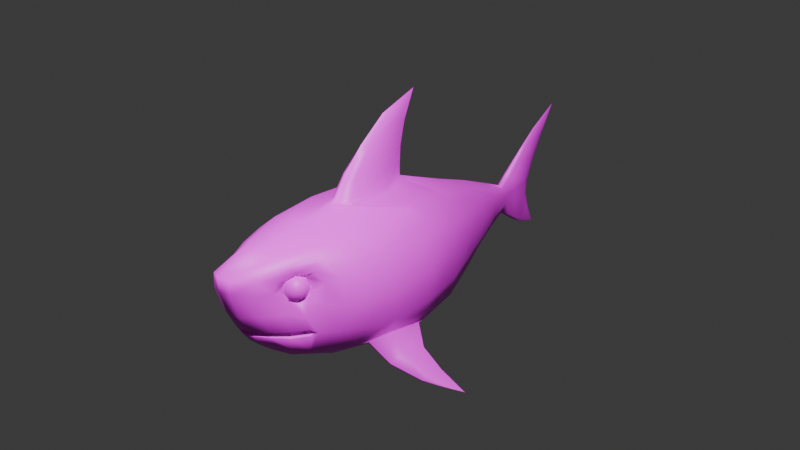 # Source: shark_08.blend  (saved by Blender 4.4.30; exported with 4.5.12 LTS)
import bpy
from mathutils import Matrix  # noqa: F401  (used for matrix-valued properties, if any)

bpy.ops.wm.read_factory_settings(use_empty=True)
scene = bpy.context.scene
scene.name = 'Scene'

# ---- collections
col_collection = bpy.data.collections.new('Collection'); scene.collection.children.link(col_collection)
col_reference = bpy.data.collections.new('Reference'); scene.collection.children.link(col_reference)

# ---- images (referenced by path relative to the original .blend; pixels are not part of the script)
import os
ASSET_DIR = os.environ.get("B2B_ASSET_DIR", "")  # directory of the original .blend (textures are referenced by path, not embedded)
HERE = os.path.dirname(os.path.abspath(__file__))  # packed textures are extracted next to this script under _unpacked/

def load_image(name, relpath, width, height, colorspace="sRGB"):
    """Load a texture the original file referenced (path relative to the .blend, or extracted next to this script)."""
    p = next((c for c in (os.path.join(HERE, relpath), os.path.join(ASSET_DIR, relpath)) if relpath and os.path.exists(c)), "")
    if p:
        img = bpy.data.images.load(p, check_existing=True)
        img.name = name
    else:  # same state as the original file: an image datablock whose file is absent (Cycles renders it pink)
        img = bpy.data.images.new(name, width, height)
        img.source = "FILE"
        img.filepath = "//" + (relpath or name)
    img.colorspace_settings.name = colorspace
    return img
img_shark_001 = load_image('Shark.001', 'Shark.002.png', 1024, 1024, 'sRGB')

# ---- materials (node trees are filled in below, after node groups)
mat_material_002 = bpy.data.materials.new('Material.002')
mat_material_003 = bpy.data.materials.new('Material.003')

# ---- material node trees
mat_material_002.use_nodes = True; mat_material_002.node_tree.nodes.clear()
_N = mat_material_002.node_tree.nodes; _L = mat_material_002.node_tree.links
n0 = _N.new('ShaderNodeOutputMaterial'); n0.name = 'Material Output'; n0.location = (315, 324)
n1 = _N.new('ShaderNodeTexImage'); n1.name = 'Image Texture'; n1.location = (-302, 380)
n1.image = img_shark_001
n2 = _N.new('ShaderNodeBsdfPrincipled'); n2.name = 'Principled BSDF'; n2.location = (25, 449)
_L.new(n1.outputs[0], n2.inputs[0])
_L.new(n2.outputs[0], n0.inputs[0])
n0.is_active_output = True
mat_material_003.use_nodes = True; mat_material_003.node_tree.nodes.clear()
_N = mat_material_003.node_tree.nodes; _L = mat_material_003.node_tree.links
n0 = _N.new('ShaderNodeBsdfPrincipled'); n0.name = 'Principled BSDF'; n0.location = (10, 300)
n1 = _N.new('ShaderNodeOutputMaterial'); n1.name = 'Material Output'; n1.location = (300, 300)
n2 = _N.new('ShaderNodeTexImage'); n2.name = 'Image Texture'; n2.location = (-314, 325)
n2.image = img_shark_001
_L.new(n0.outputs[0], n1.inputs[0])
_L.new(n2.outputs[0], n0.inputs[0])
n1.is_active_output = True

# ---- world
world_world = bpy.data.worlds.new('World'); scene.world = world_world
world_world.use_nodes = True; world_world.node_tree.nodes.clear()
_N = world_world.node_tree.nodes; _L = world_world.node_tree.links
n0 = _N.new('ShaderNodeOutputWorld'); n0.name = 'World Output'; n0.location = (300, 300)
n1 = _N.new('ShaderNodeBackground'); n1.name = 'Background'; n1.location = (10, 300)
n1.inputs[0].default_value = (0.05088, 0.05088, 0.05088, 1.0)
_L.new(n1.outputs[0], n0.inputs[0])
n0.is_active_output = True
world_world.color = (0.05088, 0.05088, 0.05088)
world_world.sun_shadow_jitter_overblur = 0.0

# ---- cameras
cam_camera = bpy.data.cameras.new('Camera')
cam_camera.clip_end = 100.0
cam_camera.ortho_scale = 7.314

# ---- lights
light_light = bpy.data.lights.new('Light', 'POINT')
light_light.energy = 3000.0
light_light.shadow_soft_size = 0.1
light_light_001 = bpy.data.lights.new('Light.001', 'POINT')
light_light_001.energy = 1000.0
light_light_001.shadow_soft_size = 0.1

# ---- meshes
me_cube = bpy.data.meshes.new('Cube')
me_cube.from_pydata([(0.04514, 1.519, -0.1337), (0.04837, 1.522, -0.4027), (0.3125, -1.715, 0.05187), (0.2559, -1.818, -0.5743), (0.0, 1.518, -0.4242), (0.0, -2.209, 0.1643), (0.0, -1.906, -0.621), (0.0, 1.518, -0.1025), (0.6605, -0.2797, 0.1104), (0.6528, -0.2797, -0.7745), (0.0, -0.2798, -1.024), (0.0, 0.189, 1.357), (0.3613, -1.706, -0.1316), (0.0, -2.127, -0.2436), (0.6617, -0.7783, 0.114), (0.0, -0.7708, -1.049), (0.02996, -0.1662, 1.184), (1.104, -0.6689, -1.021), (0.5624, 0.1872, -0.7226), (0.4219, 0.5673, -0.6171), (0.4284, 0.5675, 0.01641), (0.5577, 0.1873, 0.06484), (0.0, 0.5665, -0.7685), (0.0, 0.1864, -0.9036), (0.0, 0.571, 0.268), (0.0, 0.1863, 0.413), (0.1336, -1.881, -0.6088), (0.1273, -2.161, 0.1495), (0.4109, -0.2778, 0.3547), (0.3002, -0.28, -0.9962), (0.118, -2.093, -0.2492), (0.4329, -0.7746, 0.3483), (0.2941, -0.7571, -1.035), (0.2169, 0.566, -0.7447), (0.2741, 0.1868, -0.8778), (0.2371, 0.5717, 0.1891), (0.3265, 0.1887, 0.2994), (0.2639, 0.9379, -0.5245), (0.138, 1.268, -0.4513), (0.1353, 1.267, -0.09982), (0.2738, 0.9361, -0.04861), (0.0, 1.266, -0.5077), (0.0, 0.9361, -0.6196), (0.0, 0.9404, 0.139), (0.0, 1.271, 0.003075), (0.08618, 1.266, -0.4896), (0.1433, 0.9364, -0.5974), (0.08204, 1.269, -0.0457), (0.1474, 0.9409, 0.0679), (0.3671, -1.524, 0.06681), (0.6323, -1.124, 0.08499), (0.0, -1.134, -1.001), (0.0, -1.595, -0.8472), (0.0, -1.272, 0.391), (0.4403, -1.54, -0.69), (0.583, -1.093, -0.7561), (0.4405, -1.527, -0.1135), (0.3922, -1.26, 0.3067), (0.2522, -1.121, -0.99), (0.1941, -1.581, -0.8318), (0.3076, -1.785, 0.07373), (0.3436, -1.773, -0.256), (0.4488, -1.478, 0.1168), (0.5375, -1.441, -0.1966), (0.1111, -2.177, 0.0146), (0.291, -1.835, -0.03668), (0.0, -2.206, 0.01931), (0.308, -1.748, -0.03664), (0.4552, -1.607, -0.2883), (0.4041, -1.614, -0.1636), (0.5241, -1.404, 0.01628), (0.4278, -1.491, -0.01291), (0.3418, -1.624, 0.09098), (0.3769, -1.624, 0.1313), (0.2149, -1.709, 0.262), (0.0, -1.724, 0.2885), (0.257, -1.952, -0.2504), (0.2437, -1.954, 0.1046), (0.2334, -2.004, -0.02259), (0.597, -1.29, 0.05572), (0.3399, -1.678, 0.1977), (0.1614, -1.751, -0.7231), (0.4537, -1.41, 0.2118), (0.3564, -1.708, -0.6373), (0.5999, -1.375, -0.4813), (0.0, -1.779, -0.7377), (0.05456, 1.573, -0.2182), (0.05571, 1.574, -0.3183), (0.7564, -0.2797, -0.2181), (0.7309, -0.2797, -0.5271), (0.7663, -0.7642, -0.2238), (0.765, -0.7618, -0.5279), (0.4767, 0.5682, -0.4286), (0.476, 0.5682, -0.2056), (0.6325, 0.1874, -0.4801), (0.6252, 0.1874, -0.2096), (0.1711, 1.27, -0.3354), (0.1672, 1.271, -0.2121), (0.3276, 0.9391, -0.2088), (0.3311, 0.9387, -0.3739), (0.7261, -1.095, -0.2373), (0.701, -1.09, -0.5182), (0.6513, -1.282, -0.2394), (0.0, -1.855, -0.4929), (0.0, -1.557, -0.4936), (0.0, -1.527, -0.4746), (0.0, -1.723, -0.4939), (0.0, -1.875, -0.4444), (0.0, -1.573, -0.4438), (0.0, -1.732, -0.4437), (0.1277, -1.956, -0.5045), (0.1279, -1.951, -0.4922), (0.1249, -1.98, -0.445), (0.1245, -2.0, -0.4327), (0.2685, -1.88, -0.4315), (0.2522, -1.875, -0.4444), (0.2503, -1.855, -0.4929), (0.2656, -1.849, -0.5059), (0.0, -1.992, -0.5039), (0.0, -1.987, -0.4918), (0.0, -2.015, -0.445), (0.0, -2.035, -0.4326), (0.4894, -1.575, -0.4306), (0.4757, -1.573, -0.4438), (0.4752, -1.557, -0.4936), (0.4881, -1.556, -0.5077), (0.4915, -1.527, -0.4746), (0.5188, -1.509, -0.4777), (0.3974, -1.722, -0.5076), (0.3849, -1.723, -0.4939), (0.3848, -1.732, -0.4437), (0.3975, -1.735, -0.4306), (0.0, 1.736, 0.1357), (0.03279, 1.756, 0.12), (0.03437, 1.78, -0.5745), (0.0, 1.764, -0.5974), (0.0, 1.967, -0.3276), (0.0, 1.979, -0.1778), (0.02903, 1.907, -0.1774), (0.02771, 1.911, -0.3247), (0.0, 2.095, -0.7148), (0.0, 2.34, 0.6477), (0.006206, 2.298, 0.5925), (0.01333, 2.046, -0.6701), (0.04214, 1.737, -0.3214), (0.0, 1.612, 0.0033), (0.04215, 1.738, -0.2007), (0.0, 1.625, -0.4969), (0.04213, 1.641, -0.481), (0.03977, 1.63, -0.01239), (0.02605, 1.898, 0.267), (0.02138, 2.017, 0.1012), (0.0, 2.06, 0.06119), (0.0, 1.879, 0.2845), (0.0, 2.037, 0.4325), (0.01808, 2.056, 0.4192), (0.0, 2.173, 0.3117), (0.01469, 2.142, 0.3344), (0.02035, 1.972, -0.5127), (0.0, 2.016, -0.5077), (0.02481, 1.909, -0.6365), (0.0, 1.898, -0.664), (0.0, 0.07032, 1.05), (0.03936, -0.05818, 1.116), (0.0, -0.2152, 1.194), (0.05955, -0.442, 0.9158), (0.07389, -0.1813, 0.8559), (0.0, 0.01661, 0.7975), (0.0, -0.4987, 0.9457), (0.08615, -0.6496, 0.6757), (0.0, -0.7126, 0.7015), (0.1035, -0.2723, 0.6219), (0.0, 0.007071, 0.5748), (0.1438, -0.2835, 0.4398), (0.124, -0.2825, 0.4817), (0.0, 0.007245, 0.4834), (0.1736, -1.263, 0.3652), (0.0, -0.9227, 0.4404), (0.0, -0.8411, 0.4801), (0.1121, -0.7566, 0.4695), (0.1319, -0.7678, 0.4292), (0.8575, -0.4779, -0.9252), (1.363, -0.42, -1.226), (0.8713, -0.7517, -0.8675), (1.1, -0.4788, -1.062), (0.8485, -0.7164, -0.9831), (1.104, -0.6173, -1.104), (0.5408, -0.7584, -0.8503), (0.5691, -0.7565, -0.8462), (0.6757, -0.7598, -0.7047), (0.6821, -0.7592, -0.7243), (0.6629, -0.3589, -0.7826), (1.103, -0.7462, -1.06), (1.103, -0.7389, -1.082), (0.8438, -0.9072, -0.9274), (0.8398, -0.9021, -0.9472), (0.6018, -0.9738, -0.779), (0.6177, -0.9736, -0.762), (0.1782, -1.655, -0.08297), (0.2198, -1.623, -0.1549), (0.2619, -1.46, -0.065), (0.2714, -1.487, -0.1412), (0.1967, -1.561, 0.01368), (0.2159, -1.485, -0.004622), (0.254, -1.553, -0.1791), (0.1793, -1.63, -0.01594), (-0.04514, 1.519, -0.1337), (-0.04837, 1.522, -0.4027), (-0.3125, -1.715, 0.05187), (-0.2559, -1.818, -0.5743), (-0.6605, -0.2797, 0.1104), (-0.6528, -0.2797, -0.7745), (-0.3613, -1.706, -0.1316), (-0.6617, -0.7783, 0.114), (-0.02996, -0.1662, 1.184), (-1.104, -0.6689, -1.021), (-0.5624, 0.1872, -0.7226), (-0.4219, 0.5673, -0.6171), (-0.4284, 0.5675, 0.01641), (-0.5577, 0.1873, 0.06484), (-0.1336, -1.881, -0.6088), (-0.1273, -2.161, 0.1495), (-0.4109, -0.2778, 0.3547), (-0.3002, -0.28, -0.9962), (-0.118, -2.093, -0.2492), (-0.4329, -0.7746, 0.3483), (-0.2941, -0.7571, -1.035), (-0.2169, 0.566, -0.7447), (-0.2741, 0.1868, -0.8778), (-0.2371, 0.5717, 0.1891), (-0.3265, 0.1887, 0.2994), (-0.2639, 0.9379, -0.5245), (-0.138, 1.268, -0.4513), (-0.1353, 1.267, -0.09982), (-0.2738, 0.9361, -0.04861), (-0.08618, 1.266, -0.4896), (-0.1433, 0.9364, -0.5974), (-0.08204, 1.269, -0.0457), (-0.1474, 0.9409, 0.0679), (-0.3671, -1.524, 0.06681), (-0.6323, -1.124, 0.08499), (-0.4403, -1.54, -0.69), (-0.583, -1.093, -0.7561), (-0.4405, -1.527, -0.1135), (-0.3922, -1.26, 0.3067), (-0.2522, -1.121, -0.99), (-0.1941, -1.581, -0.8318), (-0.3076, -1.785, 0.07373), (-0.3436, -1.773, -0.256), (-0.4488, -1.478, 0.1168), (-0.5375, -1.441, -0.1966), (-0.1111, -2.177, 0.0146), (-0.291, -1.835, -0.03668), (-0.308, -1.748, -0.03664), (-0.4552, -1.607, -0.2883), (-0.4041, -1.614, -0.1636), (-0.5241, -1.404, 0.01628), (-0.4278, -1.491, -0.01291), (-0.3418, -1.624, 0.09098), (-0.3769, -1.624, 0.1313), (-0.2149, -1.709, 0.262), (-0.257, -1.952, -0.2504), (-0.2437, -1.954, 0.1046), (-0.2334, -2.004, -0.02259), (-0.597, -1.29, 0.05572), (-0.3399, -1.678, 0.1977), (-0.1614, -1.751, -0.7231), (-0.4537, -1.41, 0.2118), (-0.3564, -1.708, -0.6373), (-0.5999, -1.375, -0.4813), (-0.05456, 1.573, -0.2182), (-0.05571, 1.574, -0.3183), (-0.7564, -0.2797, -0.2181), (-0.7309, -0.2797, -0.5271), (-0.7663, -0.7642, -0.2238), (-0.765, -0.7618, -0.5279), (-0.4767, 0.5682, -0.4286), (-0.476, 0.5682, -0.2056), (-0.6325, 0.1874, -0.4801), (-0.6252, 0.1874, -0.2096), (-0.1711, 1.27, -0.3354), (-0.1672, 1.271, -0.2121), (-0.3276, 0.9391, -0.2088), (-0.3311, 0.9387, -0.3739), (-0.7261, -1.095, -0.2373), (-0.701, -1.09, -0.5182), (-0.6513, -1.282, -0.2394), (-0.1277, -1.956, -0.5045), (-0.1279, -1.951, -0.4922), (-0.1249, -1.98, -0.445), (-0.1245, -2.0, -0.4327), (-0.2685, -1.88, -0.4315), (-0.2522, -1.875, -0.4444), (-0.2503, -1.855, -0.4929), (-0.2656, -1.849, -0.5059), (-0.4894, -1.575, -0.4306), (-0.4757, -1.573, -0.4438), (-0.4752, -1.557, -0.4936), (-0.4881, -1.556, -0.5077), (-0.4915, -1.527, -0.4746), (-0.5188, -1.509, -0.4777), (-0.3974, -1.722, -0.5076), (-0.3849, -1.723, -0.4939), (-0.3848, -1.732, -0.4437), (-0.3975, -1.735, -0.4306), (-0.03279, 1.756, 0.12), (-0.03437, 1.78, -0.5745), (-0.02903, 1.907, -0.1774), (-0.02771, 1.911, -0.3247), (-0.006206, 2.298, 0.5925), (-0.01333, 2.046, -0.6701), (-0.04214, 1.737, -0.3214), (-0.04215, 1.738, -0.2007), (-0.04213, 1.641, -0.481), (-0.03977, 1.63, -0.01239), (-0.02605, 1.898, 0.267), (-0.02138, 2.017, 0.1012), (-0.01808, 2.056, 0.4192), (-0.01469, 2.142, 0.3344), (-0.02035, 1.972, -0.5127), (-0.02481, 1.909, -0.6365), (-0.03936, -0.05818, 1.116), (-0.05955, -0.442, 0.9158), (-0.07389, -0.1813, 0.8559), (-0.08615, -0.6496, 0.6757), (-0.1035, -0.2723, 0.6219), (-0.1438, -0.2835, 0.4398), (-0.124, -0.2825, 0.4817), (-0.1736, -1.263, 0.3652), (-0.1121, -0.7566, 0.4695), (-0.1319, -0.7678, 0.4292), (-0.8575, -0.4779, -0.9252), (-1.363, -0.42, -1.226), (-0.8713, -0.7517, -0.8675), (-1.1, -0.4788, -1.062), (-0.8485, -0.7164, -0.9831), (-1.104, -0.6173, -1.104), (-0.5408, -0.7584, -0.8503), (-0.5691, -0.7565, -0.8462), (-0.6757, -0.7598, -0.7047), (-0.6821, -0.7592, -0.7243), (-0.6629, -0.3589, -0.7826), (-1.103, -0.7462, -1.06), (-1.103, -0.7389, -1.082), (-0.8438, -0.9072, -0.9274), (-0.8398, -0.9021, -0.9472), (-0.6018, -0.9738, -0.779), (-0.6177, -0.9736, -0.762), (-0.1782, -1.655, -0.08297), (-0.2198, -1.623, -0.1549), (-0.2619, -1.46, -0.065), (-0.2714, -1.487, -0.1412), (-0.1967, -1.561, 0.01368), (-0.2159, -1.485, -0.004622), (-0.254, -1.553, -0.1791), (-0.1793, -1.63, -0.01594), (0.4501, -1.628, -0.07498), (0.4407, -1.584, -0.1063), (0.4129, -1.542, -0.1272), (0.3708, -1.508, -0.1345), (0.4311, -1.66, -0.09147), (0.4055, -1.644, -0.1367), (0.3669, -1.62, -0.167), (0.3211, -1.593, -0.1776), (0.4117, -1.693, -0.07668), (0.3697, -1.704, -0.1094), (0.3201, -1.699, -0.1313), (0.2704, -1.678, -0.139), (0.4033, -1.707, -0.03928), (0.3542, -1.73, -0.0403), (0.2999, -1.733, -0.04098), (0.2485, -1.715, -0.04122), (0.4108, -1.694, -0.001171), (0.3681, -1.707, 0.03011), (0.318, -1.703, 0.05102), (0.2681, -1.682, 0.05836), (0.4298, -1.662, 0.01532), (0.4033, -1.647, 0.06058), (0.364, -1.625, 0.09083), (0.3179, -1.598, 0.1014), (0.4492, -1.629, 0.0005311), (0.4391, -1.587, 0.03326), (0.4108, -1.546, 0.05513), (0.3685, -1.512, 0.06281), (0.4396, -1.666, -0.03807), (0.4576, -1.615, -0.03687), (0.4546, -1.561, -0.03585), (0.431, -1.511, -0.03517), (0.3904, -1.475, -0.03493), (-0.4501, -1.628, -0.07498), (-0.4407, -1.584, -0.1063), (-0.4129, -1.542, -0.1272), (-0.3708, -1.508, -0.1345), (-0.4311, -1.66, -0.09147), (-0.4055, -1.644, -0.1367), (-0.3669, -1.62, -0.167), (-0.3211, -1.593, -0.1776), (-0.4117, -1.693, -0.07668), (-0.3697, -1.704, -0.1094), (-0.3201, -1.699, -0.1313), (-0.2704, -1.678, -0.139), (-0.4033, -1.707, -0.03928), (-0.3542, -1.73, -0.0403), (-0.2999, -1.733, -0.04098), (-0.2485, -1.715, -0.04122), (-0.4108, -1.694, -0.001171), (-0.3681, -1.707, 0.03011), (-0.318, -1.703, 0.05102), (-0.2681, -1.682, 0.05836), (-0.4298, -1.662, 0.01532), (-0.4033, -1.647, 0.06058), (-0.364, -1.625, 0.09083), (-0.3179, -1.598, 0.1014), (-0.4492, -1.629, 0.0005311), (-0.4391, -1.587, 0.03326), (-0.4108, -1.546, 0.05513), (-0.3685, -1.512, 0.06281), (-0.4396, -1.666, -0.03807), (-0.4576, -1.615, -0.03687), (-0.4546, -1.561, -0.03585), (-0.431, -1.511, -0.03517), (-0.3904, -1.475, -0.03493)], [], [(90, 14, 50, 100), (14, 31, 57, 50), (30, 64, 66, 13), (178, 179, 169, 170), (179, 174, 171, 169), (55, 197, 190, 189), (34, 18, 9, 29), (88, 8, 14, 90), (121, 113, 30, 13), (188, 191, 181, 185), (18, 94, 89, 9), (174, 175, 172, 171), (123, 130, 109, 108), (95, 21, 8, 88), (32, 187, 55, 58), (59, 54, 83, 81), (46, 37, 19, 33), (0, 47, 39), (37, 99, 92, 19), (196, 188, 185, 195), (40, 98, 97, 39), (33, 19, 18, 34), (40, 48, 35, 20), (86, 87, 144, 146), (98, 40, 20, 93), (48, 43, 24, 35), (35, 24, 25, 36), (20, 35, 36, 21), (4, 1, 45, 41), (19, 92, 94, 18), (22, 33, 34, 23), (0, 7, 44, 47), (42, 46, 33, 22), (10, 29, 32, 15), (52, 59, 81, 85), (8, 28, 31, 14), (86, 0, 39, 97), (130, 115, 107, 109), (23, 34, 29, 10), (21, 36, 28, 8), (93, 20, 21, 95), (61, 65, 78, 76), (1, 87, 96, 38), (15, 32, 58, 51), (84, 54, 55, 101), (46, 42, 41, 45), (99, 37, 38, 96), (48, 40, 39, 47), (37, 46, 45, 38), (43, 48, 47, 44), (1, 38, 45), (57, 74, 80, 82), (84, 102, 63, 68), (59, 52, 51, 58), (54, 59, 58, 55), (12, 67, 65, 61), (49, 71, 70, 62), (2, 72, 73, 60), (56, 69, 68, 63), (64, 78, 77, 27), (66, 64, 27, 5), (65, 67, 2, 60), (68, 69, 12, 61), (70, 71, 56, 63), (73, 80, 77, 60), (74, 75, 5, 27), (73, 72, 49, 62), (176, 53, 75, 74), (62, 70, 79, 82), (124, 126, 105, 104), (115, 112, 120, 107), (126, 123, 108, 105), (76, 78, 64, 30), (77, 78, 65, 60), (54, 84, 127, 125), (82, 80, 73, 62), (82, 79, 50, 57), (77, 80, 74, 27), (85, 81, 26, 6), (81, 83, 3, 26), (116, 129, 106, 103), (79, 102, 100, 50), (26, 110, 118, 6), (129, 124, 104, 106), (70, 63, 102, 79), (95, 88, 89, 94), (88, 90, 91, 89), (93, 95, 94, 92), (87, 1, 148, 144), (97, 98, 99, 96), (86, 97, 96, 87), (98, 93, 92, 99), (101, 91, 90, 100), (100, 102, 84, 101), (7, 0, 149, 145), (3, 117, 110, 26), (83, 128, 117, 3), (54, 125, 128, 83), (113, 114, 76, 30), (76, 114, 131, 61), (61, 131, 122, 68), (68, 122, 127, 84), (127, 122, 123, 126), (125, 127, 126, 124), (113, 121, 120, 112), (118, 110, 111, 119), (131, 114, 115, 130), (117, 128, 129, 116), (122, 131, 130, 123), (128, 125, 124, 129), (114, 113, 112, 115), (110, 117, 116, 111), (111, 116, 103, 119), (136, 139, 158, 159), (137, 138, 139, 136), (139, 134, 160, 158), (1, 4, 147, 148), (138, 137, 152, 151), (0, 86, 146, 149), (134, 135, 161, 160), (133, 138, 151, 150), (132, 133, 150, 153), (144, 148, 134, 139), (148, 147, 135, 134), (145, 149, 133, 132), (149, 146, 138, 133), (146, 144, 139, 138), (150, 151, 157, 155), (153, 150, 155, 154), (151, 152, 156, 157), (154, 155, 142, 141), (157, 156, 141, 142), (155, 157, 142), (159, 158, 143, 140), (160, 161, 140, 143), (158, 160, 143), (180, 177, 53, 176), (31, 180, 176, 57), (36, 25, 173, 28), (163, 162, 11), (16, 163, 11), (164, 16, 11), (166, 167, 162, 163), (165, 166, 163, 16), (168, 165, 16, 164), (171, 172, 167, 166), (169, 171, 166, 165), (170, 169, 165, 168), (174, 179, 180, 173), (179, 178, 177, 180), (175, 174, 173, 25), (28, 173, 180, 31), (57, 176, 74), (184, 17, 182), (191, 190, 183, 181), (9, 89, 91, 189), (55, 189, 91, 101), (190, 197, 194, 183), (181, 183, 17, 184), (195, 185, 186, 193), (182, 193, 186), (185, 181, 184, 186), (186, 184, 182), (183, 194, 192, 17), (190, 191, 9, 189), (191, 188, 187, 9), (188, 196, 55, 187), (29, 9, 187, 32), (192, 193, 182), (196, 197, 55), (192, 194, 195, 193), (194, 197, 196, 195), (17, 192, 182), (72, 2, 205, 202), (71, 49, 203, 200), (49, 72, 202, 203), (2, 67, 198, 205), (67, 12, 199, 198), (12, 69, 204, 199), (69, 56, 201, 204), (56, 71, 200, 201), (274, 284, 240, 213), (213, 240, 244, 225), (224, 13, 66, 251), (178, 170, 324, 329), (329, 324, 325, 327), (242, 339, 340, 347), (228, 223, 211, 216), (272, 274, 213, 210), (121, 13, 224, 290), (338, 335, 331, 341), (216, 211, 273, 278), (327, 325, 172, 175), (296, 108, 109, 303), (279, 272, 210, 219), (226, 245, 242, 337), (246, 266, 268, 241), (236, 227, 217, 231), (206, 233, 237), (231, 217, 276, 283), (346, 345, 335, 338), (234, 233, 281, 282), (227, 228, 216, 217), (234, 218, 229, 238), (270, 312, 311, 271), (282, 277, 218, 234), (238, 229, 24, 43), (229, 230, 25, 24), (218, 219, 230, 229), (4, 41, 235, 207), (217, 216, 278, 276), (22, 23, 228, 227), (206, 237, 44, 7), (42, 22, 227, 236), (10, 15, 226, 223), (52, 85, 266, 246), (210, 213, 225, 222), (270, 281, 233, 206), (303, 109, 107, 292), (23, 10, 223, 228), (219, 210, 222, 230), (277, 279, 219, 218), (248, 261, 263, 252), (207, 232, 280, 271), (15, 51, 245, 226), (269, 285, 242, 241), (236, 235, 41, 42), (283, 280, 232, 231), (238, 237, 233, 234), (231, 232, 235, 236), (43, 44, 237, 238), (207, 235, 232), (244, 267, 265, 260), (269, 254, 250, 286), (246, 245, 51, 52), (241, 242, 245, 246), (212, 248, 252, 253), (239, 249, 256, 257), (208, 247, 259, 258), (243, 250, 254, 255), (251, 221, 262, 263), (66, 5, 221, 251), (252, 247, 208, 253), (254, 248, 212, 255), (256, 250, 243, 257), (259, 247, 262, 265), (260, 221, 5, 75), (259, 249, 239, 258), (328, 260, 75, 53), (249, 267, 264, 256), (297, 104, 105, 299), (292, 107, 120, 289), (299, 105, 108, 296), (261, 224, 251, 263), (262, 247, 252, 263), (241, 298, 300, 269), (267, 249, 259, 265), (267, 244, 240, 264), (262, 221, 260, 265), (85, 6, 220, 266), (266, 220, 209, 268), (293, 103, 106, 302), (264, 240, 284, 286), (220, 6, 118, 287), (302, 106, 104, 297), (256, 264, 286, 250), (279, 278, 273, 272), (272, 273, 275, 274), (277, 276, 278, 279), (271, 311, 313, 207), (281, 280, 283, 282), (270, 271, 280, 281), (282, 283, 276, 277), (285, 284, 274, 275), (284, 285, 269, 286), (7, 145, 314, 206), (209, 220, 287, 294), (268, 209, 294, 301), (241, 268, 301, 298), (290, 224, 261, 291), (261, 248, 304, 291), (248, 254, 295, 304), (254, 269, 300, 295), (300, 299, 296, 295), (298, 297, 299, 300), (290, 289, 120, 121), (118, 119, 288, 287), (304, 303, 292, 291), (294, 293, 302, 301), (295, 296, 303, 304), (301, 302, 297, 298), (291, 292, 289, 290), (287, 288, 293, 294), (288, 119, 103, 293), (136, 159, 319, 308), (137, 136, 308, 307), (308, 319, 320, 306), (207, 313, 147, 4), (307, 316, 152, 137), (206, 314, 312, 270), (306, 320, 161, 135), (305, 315, 316, 307), (132, 153, 315, 305), (311, 308, 306, 313), (313, 306, 135, 147), (145, 132, 305, 314), (314, 305, 307, 312), (312, 307, 308, 311), (315, 317, 318, 316), (153, 154, 317, 315), (316, 318, 156, 152), (154, 141, 309, 317), (318, 309, 141, 156), (317, 309, 318), (159, 140, 310, 319), (320, 310, 140, 161), (319, 310, 320), (330, 328, 53, 177), (225, 244, 328, 330), (230, 222, 326, 25), (321, 11, 162), (214, 11, 321), (164, 11, 214), (323, 321, 162, 167), (322, 214, 321, 323), (168, 164, 214, 322), (325, 323, 167, 172), (324, 322, 323, 325), (170, 168, 322, 324), (327, 326, 330, 329), (329, 330, 177, 178), (175, 25, 326, 327), (222, 225, 330, 326), (244, 260, 328), (334, 332, 215), (341, 331, 333, 340), (211, 339, 275, 273), (242, 285, 275, 339), (340, 333, 344, 347), (331, 334, 215, 333), (345, 343, 336, 335), (332, 336, 343), (335, 336, 334, 331), (336, 332, 334), (333, 215, 342, 344), (340, 339, 211, 341), (341, 211, 337, 338), (338, 337, 242, 346), (223, 226, 337, 211), (342, 332, 343), (346, 242, 347), (342, 343, 345, 344), (344, 345, 346, 347), (215, 332, 342), (258, 352, 355, 208), (257, 350, 353, 239), (239, 353, 352, 258), (208, 355, 348, 253), (253, 348, 349, 212), (212, 349, 354, 255), (255, 354, 351, 243), (243, 351, 350, 257), (388, 387, 358, 359), (386, 385, 356, 357), (387, 386, 357, 358), (385, 384, 356), (357, 356, 360, 361), (358, 357, 361, 362), (356, 384, 360), (359, 358, 362, 363), (362, 361, 365, 366), (360, 384, 364), (363, 362, 366, 367), (361, 360, 364, 365), (364, 384, 368), (367, 366, 370, 371), (365, 364, 368, 369), (366, 365, 369, 370), (371, 370, 374, 375), (369, 368, 372, 373), (370, 369, 373, 374), (368, 384, 372), (374, 373, 377, 378), (372, 384, 376), (375, 374, 378, 379), (373, 372, 376, 377), (378, 377, 381, 382), (376, 384, 380), (379, 378, 382, 383), (377, 376, 380, 381), (383, 382, 387, 388), (381, 380, 385, 386), (382, 381, 386, 387), (380, 384, 385), (421, 392, 391, 420), (419, 390, 389, 418), (420, 391, 390, 419), (418, 389, 417), (390, 394, 393, 389), (391, 395, 394, 390), (389, 393, 417), (392, 396, 395, 391), (395, 399, 398, 394), (393, 397, 417), (396, 400, 399, 395), (394, 398, 397, 393), (397, 401, 417), (400, 404, 403, 399), (398, 402, 401, 397), (399, 403, 402, 398), (404, 408, 407, 403), (402, 406, 405, 401), (403, 407, 406, 402), (401, 405, 417), (407, 411, 410, 406), (405, 409, 417), (408, 412, 411, 407), (406, 410, 409, 405), (411, 415, 414, 410), (409, 413, 417), (412, 416, 415, 411), (410, 414, 413, 409), (416, 421, 420, 415), (414, 419, 418, 413), (415, 420, 419, 414), (413, 418, 417)])
me_cube.polygons.foreach_set('use_smooth', [True] * 426)
me_cube.polygons.foreach_set('material_index', [0, 0, 0, 0, 0, 0, 0, 0, 0, 0, 0, 0, 0, 0, 0, 0, 0, 0, 0, 0, 0, 0, 0, 0, 0, 0, 0, 0, 0, 0, 0, 0, 0, 0, 0, 0, 0, 0, 0, 0, 0, 0, 0, 0, 0, 0, 0, 0, 0, 0, 0, 0, 0, 0, 0, 0, 0, 0, 0, 0, 0, 0, 0, 0, 0, 0, 0, 0, 0, 0, 0, 0, 0, 0, 0, 0, 0, 0, 0, 0, 0, 0, 0, 0, 0, 0, 0, 0, 0, 0, 0, 0, 0, 0, 0, 0, 0, 0, 0, 0, 0, 0, 0, 0, 0, 0, 0, 0, 0, 0, 0, 0, 0, 0, 0, 0, 0, 0, 0, 0, 0, 0, 0, 0, 0, 0, 0, 0, 0, 0, 0, 0, 0, 0, 0, 0, 0, 0, 0, 0, 0, 0, 0, 0, 0, 0, 0, 0, 0, 0, 0, 0, 0, 0, 0, 0, 0, 0, 0, 0, 0, 0, 0, 0, 0, 0, 0, 0, 0, 0, 0, 0, 0, 0, 0, 0, 0, 0, 0, 0, 0, 0, 0, 0, 0, 0, 0, 0, 0, 0, 0, 0, 0, 0, 0, 0, 0, 0, 0, 0, 0, 0, 0, 0, 0, 0, 0, 0, 0, 0, 0, 0, 0, 0, 0, 0, 0, 0, 0, 0, 0, 0, 0, 0, 0, 0, 0, 0, 0, 0, 0, 0, 0, 0, 0, 0, 0, 0, 0, 0, 0, 0, 0, 0, 0, 0, 0, 0, 0, 0, 0, 0, 0, 0, 0, 0, 0, 0, 0, 0, 0, 0, 0, 0, 0, 0, 0, 0, 0, 0, 0, 0, 0, 0, 0, 0, 0, 0, 0, 0, 0, 0, 0, 0, 0, 0, 0, 0, 0, 0, 0, 0, 0, 0, 0, 0, 0, 0, 0, 0, 0, 0, 0, 0, 0, 0, 0, 0, 0, 0, 0, 0, 0, 0, 0, 0, 0, 0, 0, 0, 0, 0, 0, 0, 0, 0, 0, 0, 0, 0, 0, 0, 0, 0, 0, 0, 0, 0, 0, 0, 0, 0, 0, 0, 0, 0, 0, 0, 0, 0, 0, 0, 0, 0, 0, 0, 0, 0, 0, 0, 0, 0, 1, 1, 1, 1, 1, 1, 1, 1, 1, 1, 1, 1, 1, 1, 1, 1, 1, 1, 1, 1, 1, 1, 1, 1, 1, 1, 1, 1, 1, 1, 1, 1, 1, 1, 1, 1, 1, 1, 1, 1, 1, 1, 1, 1, 1, 1, 1, 1, 1, 1, 1, 1, 1, 1, 1, 1, 1, 1, 1, 1, 1, 1, 1, 1])
_k = set([(9, 191), (11, 162), (11, 164), (12, 67), (12, 69), (25, 175), (105, 126), (105, 299), (132, 153), (135, 161), (136, 137), (136, 159), (137, 152), (140, 159), (140, 161), (141, 154), (141, 156), (152, 156), (153, 154), (162, 167), (164, 168), (167, 172), (168, 170), (172, 175), (181, 184), (181, 191), (182, 184), (182, 193), (211, 341), (212, 253), (212, 255), (331, 334), (331, 341), (332, 334), (332, 343)])
me_cube.attributes.new('sharp_edge', 'BOOLEAN', 'EDGE').data.foreach_set('value', [ (min(e.vertices), max(e.vertices)) in _k for e in me_cube.edges])
_uv = me_cube.uv_layers.new(name='UVMap')
_uv.uv.foreach_set('vector', [0.3266, 0.7642, 0.3193, 0.8269, 0.2559, 0.8184, 0.2677, 0.7581, 0.3193, 0.8269, 0.3142, 0.8899, 0.2177, 0.8747, 0.2559, 0.8184, 0.02826, 0.7642, 0.02341, 0.8209, -0.000859, 0.8264, 0.0008671, 0.7645, 0.03427, 0.3464, 0.05945, 0.3323, 0.08586, 0.3721, 0.06819, 0.3849, 0.05945, 0.3323, 0.1579, 0.3267, 0.1615, 0.3559, 0.08586, 0.3721, 0.2708, 0.6578, 0.2938, 0.6609, 0.3325, 0.6742, 0.3318, 0.6779, 0.5208, 0.6169, 0.5023, 0.6778, 0.4155, 0.6682, 0.4277, 0.5899, 0.4109, 0.7687, 0.4098, 0.83, 0.3193, 0.8269, 0.3266, 0.7642, 0.01108, 0.7171, 0.03953, 0.7214, 0.02826, 0.7642, 0.0008671, 0.7645, 0.3766, 0.4827, 0.2879, 0.4959, 0.2996, 0.4387, 0.3482, 0.4242, 0.5023, 0.6778, 0.4991, 0.7244, 0.4132, 0.7141, 0.4155, 0.6682, 0.1579, 0.3267, 0.2225, 0.3284, 0.2222, 0.3467, 0.1615, 0.3559, 0.5904, 0.4531, 0.5583, 0.4348, 0.5583, 0.3572, 0.5904, 0.3572, 0.4984, 0.7748, 0.4989, 0.8284, 0.4098, 0.83, 0.4109, 0.7687, 0.3337, 0.5779, 0.3335, 0.6365, 0.2708, 0.6578, 0.2593, 0.5786, 0.1605, 0.5995, 0.1784, 0.6547, 0.1408, 0.6532, 0.1202, 0.6138, 0.6798, 0.6822, 0.6682, 0.7109, 0.5824, 0.694, 0.5994, 0.647, 0.8125, 0.81, 0.7485, 0.8286, 0.7448, 0.8118, 0.6682, 0.7109, 0.6622, 0.746, 0.5789, 0.7337, 0.5824, 0.694, 0.4241, 0.4611, 0.3766, 0.4827, 0.3482, 0.4242, 0.3831, 0.419, 0.6634, 0.8179, 0.6615, 0.7816, 0.7445, 0.7851, 0.7448, 0.8118, 0.5994, 0.647, 0.5824, 0.694, 0.5023, 0.6778, 0.5208, 0.6169, 0.6634, 0.8179, 0.6732, 0.854, 0.5904, 0.8767, 0.5785, 0.8248, 0.8249, 0.7875, 0.8261, 0.7621, 0.8661, 0.764, 0.8654, 0.792, 0.6615, 0.7816, 0.6634, 0.8179, 0.5785, 0.8248, 0.5779, 0.7788, 0.6732, 0.854, 0.6852, 0.8882, 0.6081, 0.9278, 0.5904, 0.8767, 0.5904, 0.8767, 0.6081, 0.9278, 0.5245, 0.9633, 0.5078, 0.8928, 0.5785, 0.8248, 0.5904, 0.8767, 0.5078, 0.8928, 0.4989, 0.8284, 0.8163, 0.7256, 0.8157, 0.7388, 0.7523, 0.7148, 0.7614, 0.6964, 0.5824, 0.694, 0.5789, 0.7337, 0.4991, 0.7244, 0.5023, 0.6778, 0.6223, 0.6057, 0.5994, 0.647, 0.5208, 0.6169, 0.5437, 0.5624, 0.8125, 0.81, 0.8118, 0.8239, 0.7549, 0.8496, 0.7485, 0.8286, 0.6959, 0.6543, 0.6798, 0.6822, 0.5994, 0.647, 0.6223, 0.6057, 0.4413, 0.525, 0.4277, 0.5899, 0.3337, 0.5779, 0.3291, 0.5144, 0.1413, 0.5613, 0.1605, 0.5995, 0.1202, 0.6138, 0.09816, 0.5849, 0.4098, 0.83, 0.4128, 0.8964, 0.3142, 0.8899, 0.3193, 0.8269, 0.8249, 0.7875, 0.8125, 0.81, 0.7448, 0.8118, 0.7445, 0.7851, 0.5583, 0.4348, 0.5293, 0.4081, 0.5293, 0.3572, 0.5583, 0.3572, 0.5437, 0.5624, 0.5208, 0.6169, 0.4277, 0.5899, 0.4413, 0.525, 0.4989, 0.8284, 0.5078, 0.8928, 0.4128, 0.8964, 0.4098, 0.83, 0.5779, 0.7788, 0.5785, 0.8248, 0.4989, 0.8284, 0.4984, 0.7748, 0.1119, 0.7547, 0.09987, 0.8022, 0.06345, 0.8079, 0.07043, 0.7599, 0.8157, 0.7388, 0.8261, 0.7621, 0.7451, 0.7558, 0.7477, 0.7285, 0.3291, 0.5144, 0.3337, 0.5779, 0.2593, 0.5786, 0.2451, 0.5255, 0.2128, 0.707, 0.1784, 0.6547, 0.2708, 0.6578, 0.2709, 0.7072, 0.6798, 0.6822, 0.6959, 0.6543, 0.7614, 0.6964, 0.7523, 0.7148, 0.6622, 0.746, 0.6682, 0.7109, 0.7477, 0.7285, 0.7451, 0.7558, 0.6732, 0.854, 0.6634, 0.8179, 0.7448, 0.8118, 0.7485, 0.8286, 0.6682, 0.7109, 0.6798, 0.6822, 0.7523, 0.7148, 0.7477, 0.7285, 0.6852, 0.8882, 0.6732, 0.854, 0.7485, 0.8286, 0.7549, 0.8496, 0.8157, 0.7388, 0.7477, 0.7285, 0.7523, 0.7148, 0.2177, 0.8747, 0.1197, 0.8734, 0.135, 0.848, 0.1927, 0.8467, 0.2128, 0.707, 0.2304, 0.7558, 0.1925, 0.7638, 0.1534, 0.7446, 0.1605, 0.5995, 0.1413, 0.5613, 0.2451, 0.5255, 0.2593, 0.5786, 0.1784, 0.6547, 0.1605, 0.5995, 0.2593, 0.5786, 0.2708, 0.6578, 0.1278, 0.7792, 0.1178, 0.801, 0.09987, 0.8022, 0.1119, 0.7547, 0.1611, 0.8176, 0.1727, 0.8022, 0.1979, 0.8061, 0.1786, 0.8282, 0.1255, 0.8189, 0.1439, 0.8248, 0.1466, 0.8342, 0.1122, 0.8245, 0.1682, 0.7823, 0.1485, 0.7717, 0.1534, 0.7446, 0.1925, 0.7638, 0.02341, 0.8209, 0.06345, 0.8079, 0.07571, 0.8328, 0.03237, 0.8445, -0.000859, 0.8264, 0.02341, 0.8209, 0.03237, 0.8445, 0.008357, 0.8582, 0.09987, 0.8022, 0.1178, 0.801, 0.1255, 0.8189, 0.1122, 0.8245, 0.1534, 0.7446, 0.1485, 0.7717, 0.1278, 0.7792, 0.1119, 0.7547, 0.1979, 0.8061, 0.1727, 0.8022, 0.1682, 0.7823, 0.1925, 0.7638, 0.1466, 0.8342, 0.135, 0.848, 0.07571, 0.8328, 0.1122, 0.8245, 0.1197, 0.8734, 0.09611, 0.9152, 0.008357, 0.8582, 0.03237, 0.8445, 0.1466, 0.8342, 0.1439, 0.8248, 0.1611, 0.8176, 0.1786, 0.8282, 0.2045, 0.9195, 0.1912, 0.9551, 0.09611, 0.9152, 0.1197, 0.8734, 0.1786, 0.8282, 0.1979, 0.8061, 0.2243, 0.8121, 0.1927, 0.8467, 0.6087, 0.453, 0.6015, 0.4563, 0.6015, 0.3572, 0.6087, 0.3572, 0.5293, 0.4081, 0.5083, 0.3824, 0.5012, 0.3572, 0.5293, 0.3572, 0.6015, 0.4563, 0.5904, 0.4531, 0.5904, 0.3572, 0.6015, 0.3572, 0.07043, 0.7599, 0.06345, 0.8079, 0.02341, 0.8209, 0.02826, 0.7642, 0.07571, 0.8328, 0.06345, 0.8079, 0.09987, 0.8022, 0.1122, 0.8245, 0.1784, 0.6547, 0.2128, 0.707, 0.1802, 0.7039, 0.1699, 0.6936, 0.1927, 0.8467, 0.135, 0.848, 0.1466, 0.8342, 0.1786, 0.8282, 0.1927, 0.8467, 0.2243, 0.8121, 0.2559, 0.8184, 0.2177, 0.8747, 0.07571, 0.8328, 0.135, 0.848, 0.1197, 0.8734, 0.03237, 0.8445, 0.09816, 0.5849, 0.1202, 0.6138, 0.08709, 0.6304, 0.06621, 0.6088, 0.1202, 0.6138, 0.1408, 0.6532, 0.1082, 0.6513, 0.08709, 0.6304, 0.6689, 0.4077, 0.6423, 0.4348, 0.6423, 0.3572, 0.6689, 0.3572, 0.2243, 0.8121, 0.2304, 0.7558, 0.2677, 0.7581, 0.2559, 0.8184, 0.08709, 0.6304, 0.06658, 0.6475, 0.04299, 0.6327, 0.06621, 0.6088, 0.6423, 0.4348, 0.6087, 0.453, 0.6087, 0.3572, 0.6423, 0.3572, 0.1979, 0.8061, 0.1925, 0.7638, 0.2304, 0.7558, 0.2243, 0.8121, 0.4984, 0.7748, 0.4109, 0.7687, 0.4132, 0.7141, 0.4991, 0.7244, 0.4109, 0.7687, 0.3266, 0.7642, 0.3298, 0.7119, 0.4132, 0.7141, 0.5779, 0.7788, 0.4984, 0.7748, 0.4991, 0.7244, 0.5789, 0.7337, 0.8261, 0.7621, 0.8157, 0.7388, 0.848, 0.7256, 0.8661, 0.764, 0.7445, 0.7851, 0.6615, 0.7816, 0.6622, 0.746, 0.7451, 0.7558, 0.8249, 0.7875, 0.7445, 0.7851, 0.7451, 0.7558, 0.8261, 0.7621, 0.6615, 0.7816, 0.5779, 0.7788, 0.5789, 0.7337, 0.6622, 0.746, 0.2709, 0.7072, 0.3298, 0.7119, 0.3266, 0.7642, 0.2677, 0.7581, 0.2677, 0.7581, 0.2304, 0.7558, 0.2128, 0.707, 0.2709, 0.7072, 0.8118, 0.8239, 0.8125, 0.81, 0.8426, 0.8357, 0.8357, 0.8434, 0.1082, 0.6513, 0.09899, 0.6641, 0.06658, 0.6475, 0.08709, 0.6304, 0.1408, 0.6532, 0.1332, 0.6788, 0.09899, 0.6641, 0.1082, 0.6513, 0.1784, 0.6547, 0.1699, 0.6936, 0.1332, 0.6788, 0.1408, 0.6532, 0.03953, 0.7214, 0.08098, 0.7191, 0.07043, 0.7599, 0.02826, 0.7642, 0.07043, 0.7599, 0.08098, 0.7191, 0.1233, 0.7165, 0.1119, 0.7547, 0.1119, 0.7547, 0.1233, 0.7165, 0.1634, 0.7144, 0.1534, 0.7446, 0.1534, 0.7446, 0.1634, 0.7144, 0.1802, 0.7039, 0.2128, 0.707, 0.1802, 0.7039, 0.1634, 0.7144, 0.1621, 0.7102, 0.1727, 0.703, 0.1699, 0.6936, 0.1802, 0.7039, 0.1727, 0.703, 0.1669, 0.6965, 0.03953, 0.7214, 0.01108, 0.7171, 0.01317, 0.712, 0.04195, 0.7167, 0.04299, 0.6327, 0.06658, 0.6475, 0.06565, 0.6502, 0.04169, 0.6353, 0.1233, 0.7165, 0.08098, 0.7191, 0.0789, 0.7149, 0.1219, 0.7127, 0.09899, 0.6641, 0.1332, 0.6788, 0.1302, 0.6813, 0.09474, 0.6654, 0.1634, 0.7144, 0.1233, 0.7165, 0.1219, 0.7127, 0.1621, 0.7102, 0.1332, 0.6788, 0.1699, 0.6936, 0.1669, 0.6965, 0.1302, 0.6813, 0.08098, 0.7191, 0.03953, 0.7214, 0.04195, 0.7167, 0.0789, 0.7149, 0.06658, 0.6475, 0.09899, 0.6641, 0.09474, 0.6654, 0.06565, 0.6502, 0.6882, 0.383, 0.6689, 0.4077, 0.6689, 0.3572, 0.6954, 0.3572, 0.9195, 0.7651, 0.9057, 0.765, 0.9214, 0.7246, 0.9317, 0.7263, 0.9211, 0.7978, 0.904, 0.7978, 0.9057, 0.765, 0.9195, 0.7651, 0.9057, 0.765, 0.8808, 0.7088, 0.9092, 0.6973, 0.9214, 0.7246, 0.8157, 0.7388, 0.8163, 0.7256, 0.8433, 0.7161, 0.848, 0.7256, 0.904, 0.7978, 0.9211, 0.7978, 0.9385, 0.8498, 0.9283, 0.8589, 0.8125, 0.81, 0.8249, 0.7875, 0.8654, 0.792, 0.8426, 0.8357, 0.8808, 0.7088, 0.8768, 0.7002, 0.9071, 0.6893, 0.9092, 0.6973, 0.8716, 0.8639, 0.904, 0.7978, 0.9283, 0.8589, 0.903, 0.8952, 0.865, 0.8701, 0.8716, 0.8639, 0.903, 0.8952, 0.8974, 0.9009, 0.8661, 0.764, 0.848, 0.7256, 0.8808, 0.7088, 0.9057, 0.765, 0.848, 0.7256, 0.8433, 0.7161, 0.8768, 0.7002, 0.8808, 0.7088, 0.8357, 0.8434, 0.8426, 0.8357, 0.8716, 0.8639, 0.865, 0.8701, 0.8426, 0.8357, 0.8654, 0.792, 0.904, 0.7978, 0.8716, 0.8639, 0.8654, 0.792, 0.8661, 0.764, 0.9057, 0.765, 0.904, 0.7978, 0.903, 0.8952, 0.9283, 0.8589, 0.9561, 0.9093, 0.9375, 0.9277, 0.8974, 0.9009, 0.903, 0.8952, 0.9375, 0.9277, 0.9326, 0.9318, 0.9283, 0.8589, 0.9385, 0.8498, 0.9632, 0.9041, 0.9561, 0.9093, 0.9326, 0.9318, 0.9375, 0.9277, 0.9893, 0.9649, 0.9986, 0.9768, 0.9561, 0.9093, 0.9632, 0.9041, 0.9986, 0.9768, 0.9893, 0.9649, 0.9375, 0.9277, 0.9561, 0.9093, 0.9893, 0.9649, 0.9317, 0.7263, 0.9214, 0.7246, 0.9387, 0.6915, 0.95, 0.6824, 0.9092, 0.6973, 0.9071, 0.6893, 0.95, 0.6824, 0.9387, 0.6915, 0.9214, 0.7246, 0.9092, 0.6973, 0.9387, 0.6915, 0.3081, 0.9563, 0.2673, 0.9768, 0.1912, 0.9551, 0.2045, 0.9195, 0.3142, 0.8899, 0.3081, 0.9563, 0.2045, 0.9195, 0.2177, 0.8747, 0.5078, 0.8928, 0.5245, 0.9633, 0.4164, 0.9551, 0.4128, 0.8964, 0.2076, 0.4553, 0.2345, 0.4422, 0.2567, 0.504, 0.1866, 0.4689, 0.2076, 0.4553, 0.2567, 0.504, 0.176, 0.4735, 0.1866, 0.4689, 0.2567, 0.504, 0.1817, 0.4034, 0.2241, 0.3915, 0.2345, 0.4422, 0.2076, 0.4553, 0.1297, 0.4178, 0.1817, 0.4034, 0.2076, 0.4553, 0.1866, 0.4689, 0.1159, 0.4285, 0.1297, 0.4178, 0.1866, 0.4689, 0.176, 0.4735, 0.1615, 0.3559, 0.2222, 0.3467, 0.2241, 0.3915, 0.1817, 0.4034, 0.08586, 0.3721, 0.1615, 0.3559, 0.1817, 0.4034, 0.1297, 0.4178, 0.06819, 0.3849, 0.08586, 0.3721, 0.1297, 0.4178, 0.1159, 0.4285, 0.1579, 0.3267, 0.05945, 0.3323, 0.0569, 0.3232, 0.1566, 0.3173, 0.05945, 0.3323, 0.03427, 0.3464, 0.018, 0.3377, 0.0569, 0.3232, 0.2225, 0.3284, 0.1579, 0.3267, 0.1566, 0.3173, 0.2567, 0.3092, 0.4128, 0.8964, 0.4164, 0.9551, 0.3081, 0.9563, 0.3142, 0.8899, 0.2177, 0.8747, 0.2045, 0.9195, 0.1197, 0.8734, 0.3538, 0.323, 0.3547, 0.3607, 0.2879, 0.3129, 0.4711, 0.326, 0.4457, 0.4099, 0.4006, 0.3891, 0.4133, 0.3325, 0.4155, 0.6682, 0.4132, 0.7141, 0.3298, 0.7119, 0.3318, 0.6779, 0.2708, 0.6578, 0.3318, 0.6779, 0.3298, 0.7119, 0.2709, 0.7072, 0.4457, 0.4099, 0.427, 0.4574, 0.3867, 0.4176, 0.4006, 0.3891, 0.4133, 0.3325, 0.4006, 0.3891, 0.3547, 0.3607, 0.3538, 0.323, 0.3831, 0.419, 0.3482, 0.4242, 0.3224, 0.3738, 0.3445, 0.3756, 0.2879, 0.3129, 0.3445, 0.3756, 0.3224, 0.3738, 0.3482, 0.4242, 0.2996, 0.4387, 0.2939, 0.3792, 0.3224, 0.3738, 0.3224, 0.3738, 0.2939, 0.3792, 0.2879, 0.3129, 0.4006, 0.3891, 0.3867, 0.4176, 0.3486, 0.3748, 0.3547, 0.3607, 0.3325, 0.6742, 0.3994, 0.6668, 0.4155, 0.6682, 0.3318, 0.6779, 0.3994, 0.6668, 0.334, 0.6421, 0.3335, 0.6365, 0.4155, 0.6682, 0.334, 0.6421, 0.2938, 0.6566, 0.2708, 0.6578, 0.3335, 0.6365, 0.4277, 0.5899, 0.4155, 0.6682, 0.3335, 0.6365, 0.3337, 0.5779, 0.3486, 0.3748, 0.3445, 0.3756, 0.2879, 0.3129, 0.2938, 0.6566, 0.2938, 0.6609, 0.2708, 0.6578, 0.3486, 0.3748, 0.3867, 0.4176, 0.3831, 0.419, 0.3445, 0.3756, 0.3867, 0.4176, 0.427, 0.4574, 0.4241, 0.4611, 0.3831, 0.419, 0.3547, 0.3607, 0.3486, 0.3748, 0.2879, 0.3129, 0.1439, 0.8248, 0.1255, 0.8189, 0.1408, 0.8035, 0.1453, 0.8046, 0.1727, 0.8022, 0.1611, 0.8176, 0.149, 0.8027, 0.1516, 0.7994, 0.1611, 0.8176, 0.1439, 0.8248, 0.1453, 0.8046, 0.149, 0.8027, 0.1255, 0.8189, 0.1178, 0.801, 0.1397, 0.7996, 0.1408, 0.8035, 0.1178, 0.801, 0.1278, 0.7792, 0.1414, 0.7945, 0.1397, 0.7996, 0.1278, 0.7792, 0.1485, 0.7717, 0.1462, 0.7933, 0.1414, 0.7945, 0.1485, 0.7717, 0.1682, 0.7823, 0.1503, 0.795, 0.1462, 0.7933, 0.1682, 0.7823, 0.1727, 0.8022, 0.1516, 0.7994, 0.1503, 0.795, 0.3266, 0.7642, 0.2677, 0.7581, 0.2559, 0.8184, 0.3193, 0.8269, 0.3193, 0.8269, 0.2559, 0.8184, 0.2177, 0.8747, 0.3142, 0.8899, 0.02826, 0.7642, 0.0008671, 0.7645, -0.000859, 0.8264, 0.02341, 0.8209, 0.03427, 0.3464, 0.06819, 0.3849, 0.08586, 0.3721, 0.05945, 0.3323, 0.05945, 0.3323, 0.08586, 0.3721, 0.1615, 0.3559, 0.1579, 0.3267, 0.2708, 0.6578, 0.3318, 0.6779, 0.3325, 0.6742, 0.2938, 0.6609, 0.5208, 0.6169, 0.4277, 0.5899, 0.4155, 0.6682, 0.5023, 0.6778, 0.4109, 0.7687, 0.3266, 0.7642, 0.3193, 0.8269, 0.4098, 0.83, 0.01108, 0.7171, 0.0008671, 0.7645, 0.02826, 0.7642, 0.03953, 0.7214, 0.3766, 0.4827, 0.3482, 0.4242, 0.2996, 0.4387, 0.2879, 0.4959, 0.5023, 0.6778, 0.4155, 0.6682, 0.4132, 0.7141, 0.4991, 0.7244, 0.1579, 0.3267, 0.1615, 0.3559, 0.2222, 0.3467, 0.2225, 0.3284, 0.5904, 0.4531, 0.5904, 0.3572, 0.5583, 0.3572, 0.5583, 0.4348, 0.4984, 0.7748, 0.4109, 0.7687, 0.4098, 0.83, 0.4989, 0.8284, 0.3337, 0.5779, 0.2593, 0.5786, 0.2708, 0.6578, 0.3335, 0.6365, 0.1605, 0.5995, 0.1202, 0.6138, 0.1408, 0.6532, 0.1784, 0.6547, 0.6798, 0.6822, 0.5994, 0.647, 0.5824, 0.694, 0.6682, 0.7109, 0.8125, 0.81, 0.7448, 0.8118, 0.7485, 0.8286, 0.6682, 0.7109, 0.5824, 0.694, 0.5789, 0.7337, 0.6622, 0.746, 0.4241, 0.4611, 0.3831, 0.419, 0.3482, 0.4242, 0.3766, 0.4827, 0.6634, 0.8179, 0.7448, 0.8118, 0.7445, 0.7851, 0.6615, 0.7816, 0.5994, 0.647, 0.5208, 0.6169, 0.5023, 0.6778, 0.5824, 0.694, 0.6634, 0.8179, 0.5785, 0.8248, 0.5904, 0.8767, 0.6732, 0.854, 0.8249, 0.7875, 0.8654, 0.792, 0.8661, 0.764, 0.8261, 0.7621, 0.6615, 0.7816, 0.5779, 0.7788, 0.5785, 0.8248, 0.6634, 0.8179, 0.6732, 0.854, 0.5904, 0.8767, 0.6081, 0.9278, 0.6852, 0.8882, 0.5904, 0.8767, 0.5078, 0.8928, 0.5245, 0.9633, 0.6081, 0.9278, 0.5785, 0.8248, 0.4989, 0.8284, 0.5078, 0.8928, 0.5904, 0.8767, 0.8163, 0.7256, 0.7614, 0.6964, 0.7523, 0.7148, 0.8157, 0.7388, 0.5824, 0.694, 0.5023, 0.6778, 0.4991, 0.7244, 0.5789, 0.7337, 0.6223, 0.6057, 0.5437, 0.5624, 0.5208, 0.6169, 0.5994, 0.647, 0.8125, 0.81, 0.7485, 0.8286, 0.7549, 0.8496, 0.8118, 0.8239, 0.6959, 0.6543, 0.6223, 0.6057, 0.5994, 0.647, 0.6798, 0.6822, 0.4413, 0.525, 0.3291, 0.5144, 0.3337, 0.5779, 0.4277, 0.5899, 0.1413, 0.5613, 0.09816, 0.5849, 0.1202, 0.6138, 0.1605, 0.5995, 0.4098, 0.83, 0.3193, 0.8269, 0.3142, 0.8899, 0.4128, 0.8964, 0.8249, 0.7875, 0.7445, 0.7851, 0.7448, 0.8118, 0.8125, 0.81, 0.5583, 0.4348, 0.5583, 0.3572, 0.5293, 0.3572, 0.5293, 0.4081, 0.5437, 0.5624, 0.4413, 0.525, 0.4277, 0.5899, 0.5208, 0.6169, 0.4989, 0.8284, 0.4098, 0.83, 0.4128, 0.8964, 0.5078, 0.8928, 0.5779, 0.7788, 0.4984, 0.7748, 0.4989, 0.8284, 0.5785, 0.8248, 0.1119, 0.7547, 0.07043, 0.7599, 0.06345, 0.8079, 0.09987, 0.8022, 0.8157, 0.7388, 0.7477, 0.7285, 0.7451, 0.7558, 0.8261, 0.7621, 0.3291, 0.5144, 0.2451, 0.5255, 0.2593, 0.5786, 0.3337, 0.5779, 0.2128, 0.707, 0.2709, 0.7072, 0.2708, 0.6578, 0.1784, 0.6547, 0.6798, 0.6822, 0.7523, 0.7148, 0.7614, 0.6964, 0.6959, 0.6543, 0.6622, 0.746, 0.7451, 0.7558, 0.7477, 0.7285, 0.6682, 0.7109, 0.6732, 0.854, 0.7485, 0.8286, 0.7448, 0.8118, 0.6634, 0.8179, 0.6682, 0.7109, 0.7477, 0.7285, 0.7523, 0.7148, 0.6798, 0.6822, 0.6852, 0.8882, 0.7549, 0.8496, 0.7485, 0.8286, 0.6732, 0.854, 0.8157, 0.7388, 0.7523, 0.7148, 0.7477, 0.7285, 0.2177, 0.8747, 0.1927, 0.8467, 0.135, 0.848, 0.1197, 0.8734, 0.2128, 0.707, 0.1534, 0.7446, 0.1925, 0.7638, 0.2304, 0.7558, 0.1605, 0.5995, 0.2593, 0.5786, 0.2451, 0.5255, 0.1413, 0.5613, 0.1784, 0.6547, 0.2708, 0.6578, 0.2593, 0.5786, 0.1605, 0.5995, 0.1278, 0.7792, 0.1119, 0.7547, 0.09987, 0.8022, 0.1178, 0.801, 0.1611, 0.8176, 0.1786, 0.8282, 0.1979, 0.8061, 0.1727, 0.8022, 0.1255, 0.8189, 0.1122, 0.8245, 0.1466, 0.8342, 0.1439, 0.8248, 0.1682, 0.7823, 0.1925, 0.7638, 0.1534, 0.7446, 0.1485, 0.7717, 0.02341, 0.8209, 0.03237, 0.8445, 0.07571, 0.8328, 0.06345, 0.8079, -0.000859, 0.8264, 0.008357, 0.8582, 0.03237, 0.8445, 0.02341, 0.8209, 0.09987, 0.8022, 0.1122, 0.8245, 0.1255, 0.8189, 0.1178, 0.801, 0.1534, 0.7446, 0.1119, 0.7547, 0.1278, 0.7792, 0.1485, 0.7717, 0.1979, 0.8061, 0.1925, 0.7638, 0.1682, 0.7823, 0.1727, 0.8022, 0.1466, 0.8342, 0.1122, 0.8245, 0.07571, 0.8328, 0.135, 0.848, 0.1197, 0.8734, 0.03237, 0.8445, 0.008357, 0.8582, 0.09611, 0.9152, 0.1466, 0.8342, 0.1786, 0.8282, 0.1611, 0.8176, 0.1439, 0.8248, 0.2045, 0.9195, 0.1197, 0.8734, 0.09611, 0.9152, 0.1912, 0.9551, 0.1786, 0.8282, 0.1927, 0.8467, 0.2243, 0.8121, 0.1979, 0.8061, 0.6087, 0.453, 0.6087, 0.3572, 0.6015, 0.3572, 0.6015, 0.4563, 0.5293, 0.4081, 0.5293, 0.3572, 0.5012, 0.3572, 0.5083, 0.3824, 0.6015, 0.4563, 0.6015, 0.3572, 0.5904, 0.3572, 0.5904, 0.4531, 0.07043, 0.7599, 0.02826, 0.7642, 0.02341, 0.8209, 0.06345, 0.8079, 0.07571, 0.8328, 0.1122, 0.8245, 0.09987, 0.8022, 0.06345, 0.8079, 0.1784, 0.6547, 0.1699, 0.6936, 0.1802, 0.7039, 0.2128, 0.707, 0.1927, 0.8467, 0.1786, 0.8282, 0.1466, 0.8342, 0.135, 0.848, 0.1927, 0.8467, 0.2177, 0.8747, 0.2559, 0.8184, 0.2243, 0.8121, 0.07571, 0.8328, 0.03237, 0.8445, 0.1197, 0.8734, 0.135, 0.848, 0.09816, 0.5849, 0.06621, 0.6088, 0.08709, 0.6304, 0.1202, 0.6138, 0.1202, 0.6138, 0.08709, 0.6304, 0.1082, 0.6513, 0.1408, 0.6532, 0.6689, 0.4077, 0.6689, 0.3572, 0.6423, 0.3572, 0.6423, 0.4348, 0.2243, 0.8121, 0.2559, 0.8184, 0.2677, 0.7581, 0.2304, 0.7558, 0.08709, 0.6304, 0.06621, 0.6088, 0.04299, 0.6327, 0.06658, 0.6475, 0.6423, 0.4348, 0.6423, 0.3572, 0.6087, 0.3572, 0.6087, 0.453, 0.1979, 0.8061, 0.2243, 0.8121, 0.2304, 0.7558, 0.1925, 0.7638, 0.4984, 0.7748, 0.4991, 0.7244, 0.4132, 0.7141, 0.4109, 0.7687, 0.4109, 0.7687, 0.4132, 0.7141, 0.3298, 0.7119, 0.3266, 0.7642, 0.5779, 0.7788, 0.5789, 0.7337, 0.4991, 0.7244, 0.4984, 0.7748, 0.8261, 0.7621, 0.8661, 0.764, 0.848, 0.7256, 0.8157, 0.7388, 0.7445, 0.7851, 0.7451, 0.7558, 0.6622, 0.746, 0.6615, 0.7816, 0.8249, 0.7875, 0.8261, 0.7621, 0.7451, 0.7558, 0.7445, 0.7851, 0.6615, 0.7816, 0.6622, 0.746, 0.5789, 0.7337, 0.5779, 0.7788, 0.2709, 0.7072, 0.2677, 0.7581, 0.3266, 0.7642, 0.3298, 0.7119, 0.2677, 0.7581, 0.2709, 0.7072, 0.2128, 0.707, 0.2304, 0.7558, 0.8118, 0.8239, 0.8357, 0.8434, 0.8426, 0.8357, 0.8125, 0.81, 0.1082, 0.6513, 0.08709, 0.6304, 0.06658, 0.6475, 0.09899, 0.6641, 0.1408, 0.6532, 0.1082, 0.6513, 0.09899, 0.6641, 0.1332, 0.6788, 0.1784, 0.6547, 0.1408, 0.6532, 0.1332, 0.6788, 0.1699, 0.6936, 0.03953, 0.7214, 0.02826, 0.7642, 0.07043, 0.7599, 0.08098, 0.7191, 0.07043, 0.7599, 0.1119, 0.7547, 0.1233, 0.7165, 0.08098, 0.7191, 0.1119, 0.7547, 0.1534, 0.7446, 0.1634, 0.7144, 0.1233, 0.7165, 0.1534, 0.7446, 0.2128, 0.707, 0.1802, 0.7039, 0.1634, 0.7144, 0.1802, 0.7039, 0.1727, 0.703, 0.1621, 0.7102, 0.1634, 0.7144, 0.1699, 0.6936, 0.1669, 0.6965, 0.1727, 0.703, 0.1802, 0.7039, 0.03953, 0.7214, 0.04195, 0.7167, 0.01317, 0.712, 0.01108, 0.7171, 0.04299, 0.6327, 0.04169, 0.6353, 0.06565, 0.6502, 0.06658, 0.6475, 0.1233, 0.7165, 0.1219, 0.7127, 0.0789, 0.7149, 0.08098, 0.7191, 0.09899, 0.6641, 0.09474, 0.6654, 0.1302, 0.6813, 0.1332, 0.6788, 0.1634, 0.7144, 0.1621, 0.7102, 0.1219, 0.7127, 0.1233, 0.7165, 0.1332, 0.6788, 0.1302, 0.6813, 0.1669, 0.6965, 0.1699, 0.6936, 0.08098, 0.7191, 0.0789, 0.7149, 0.04195, 0.7167, 0.03953, 0.7214, 0.06658, 0.6475, 0.06565, 0.6502, 0.09474, 0.6654, 0.09899, 0.6641, 0.6882, 0.383, 0.6954, 0.3572, 0.6689, 0.3572, 0.6689, 0.4077, 0.9195, 0.7651, 0.9317, 0.7263, 0.9214, 0.7246, 0.9057, 0.765, 0.9211, 0.7978, 0.9195, 0.7651, 0.9057, 0.765, 0.904, 0.7978, 0.9057, 0.765, 0.9214, 0.7246, 0.9092, 0.6973, 0.8808, 0.7088, 0.8157, 0.7388, 0.848, 0.7256, 0.8433, 0.7161, 0.8163, 0.7256, 0.904, 0.7978, 0.9283, 0.8589, 0.9385, 0.8498, 0.9211, 0.7978, 0.8125, 0.81, 0.8426, 0.8357, 0.8654, 0.792, 0.8249, 0.7875, 0.8808, 0.7088, 0.9092, 0.6973, 0.9071, 0.6893, 0.8768, 0.7002, 0.8716, 0.8639, 0.903, 0.8952, 0.9283, 0.8589, 0.904, 0.7978, 0.865, 0.8701, 0.8974, 0.9009, 0.903, 0.8952, 0.8716, 0.8639, 0.8661, 0.764, 0.9057, 0.765, 0.8808, 0.7088, 0.848, 0.7256, 0.848, 0.7256, 0.8808, 0.7088, 0.8768, 0.7002, 0.8433, 0.7161, 0.8357, 0.8434, 0.865, 0.8701, 0.8716, 0.8639, 0.8426, 0.8357, 0.8426, 0.8357, 0.8716, 0.8639, 0.904, 0.7978, 0.8654, 0.792, 0.8654, 0.792, 0.904, 0.7978, 0.9057, 0.765, 0.8661, 0.764, 0.903, 0.8952, 0.9375, 0.9277, 0.9561, 0.9093, 0.9283, 0.8589, 0.8974, 0.9009, 0.9326, 0.9318, 0.9375, 0.9277, 0.903, 0.8952, 0.9283, 0.8589, 0.9561, 0.9093, 0.9632, 0.9041, 0.9385, 0.8498, 0.9326, 0.9318, 0.9986, 0.9768, 0.9893, 0.9649, 0.9375, 0.9277, 0.9561, 0.9093, 0.9893, 0.9649, 0.9986, 0.9768, 0.9632, 0.9041, 0.9375, 0.9277, 0.9893, 0.9649, 0.9561, 0.9093, 0.9317, 0.7263, 0.95, 0.6824, 0.9387, 0.6915, 0.9214, 0.7246, 0.9092, 0.6973, 0.9387, 0.6915, 0.95, 0.6824, 0.9071, 0.6893, 0.9214, 0.7246, 0.9387, 0.6915, 0.9092, 0.6973, 0.3081, 0.9563, 0.2045, 0.9195, 0.1912, 0.9551, 0.2673, 0.9768, 0.3142, 0.8899, 0.2177, 0.8747, 0.2045, 0.9195, 0.3081, 0.9563, 0.5078, 0.8928, 0.4128, 0.8964, 0.4164, 0.9551, 0.5245, 0.9633, 0.2076, 0.4553, 0.2567, 0.504, 0.2345, 0.4422, 0.1866, 0.4689, 0.2567, 0.504, 0.2076, 0.4553, 0.176, 0.4735, 0.2567, 0.504, 0.1866, 0.4689, 0.1817, 0.4034, 0.2076, 0.4553, 0.2345, 0.4422, 0.2241, 0.3915, 0.1297, 0.4178, 0.1866, 0.4689, 0.2076, 0.4553, 0.1817, 0.4034, 0.1159, 0.4285, 0.176, 0.4735, 0.1866, 0.4689, 0.1297, 0.4178, 0.1615, 0.3559, 0.1817, 0.4034, 0.2241, 0.3915, 0.2222, 0.3467, 0.08586, 0.3721, 0.1297, 0.4178, 0.1817, 0.4034, 0.1615, 0.3559, 0.06819, 0.3849, 0.1159, 0.4285, 0.1297, 0.4178, 0.08586, 0.3721, 0.1579, 0.3267, 0.1566, 0.3173, 0.0569, 0.3232, 0.05945, 0.3323, 0.05945, 0.3323, 0.0569, 0.3232, 0.018, 0.3377, 0.03427, 0.3464, 0.2225, 0.3284, 0.2567, 0.3092, 0.1566, 0.3173, 0.1579, 0.3267, 0.4128, 0.8964, 0.3142, 0.8899, 0.3081, 0.9563, 0.4164, 0.9551, 0.2177, 0.8747, 0.1197, 0.8734, 0.2045, 0.9195, 0.3538, 0.323, 0.2879, 0.3129, 0.3547, 0.3607, 0.4711, 0.326, 0.4133, 0.3325, 0.4006, 0.3891, 0.4457, 0.4099, 0.4155, 0.6682, 0.3318, 0.6779, 0.3298, 0.7119, 0.4132, 0.7141, 0.2708, 0.6578, 0.2709, 0.7072, 0.3298, 0.7119, 0.3318, 0.6779, 0.4457, 0.4099, 0.4006, 0.3891, 0.3867, 0.4176, 0.427, 0.4574, 0.4133, 0.3325, 0.3538, 0.323, 0.3547, 0.3607, 0.4006, 0.3891, 0.3831, 0.419, 0.3445, 0.3756, 0.3224, 0.3738, 0.3482, 0.4242, 0.2879, 0.3129, 0.3224, 0.3738, 0.3445, 0.3756, 0.3482, 0.4242, 0.3224, 0.3738, 0.2939, 0.3792, 0.2996, 0.4387, 0.3224, 0.3738, 0.2879, 0.3129, 0.2939, 0.3792, 0.4006, 0.3891, 0.3547, 0.3607, 0.3486, 0.3748, 0.3867, 0.4176, 0.3325, 0.6742, 0.3318, 0.6779, 0.4155, 0.6682, 0.3994, 0.6668, 0.3994, 0.6668, 0.4155, 0.6682, 0.3335, 0.6365, 0.334, 0.6421, 0.334, 0.6421, 0.3335, 0.6365, 0.2708, 0.6578, 0.2938, 0.6566, 0.4277, 0.5899, 0.3337, 0.5779, 0.3335, 0.6365, 0.4155, 0.6682, 0.3486, 0.3748, 0.2879, 0.3129, 0.3445, 0.3756, 0.2938, 0.6566, 0.2708, 0.6578, 0.2938, 0.6609, 0.3486, 0.3748, 0.3445, 0.3756, 0.3831, 0.419, 0.3867, 0.4176, 0.3867, 0.4176, 0.3831, 0.419, 0.4241, 0.4611, 0.427, 0.4574, 0.3547, 0.3607, 0.2879, 0.3129, 0.3486, 0.3748, 0.1439, 0.8248, 0.1453, 0.8046, 0.1408, 0.8035, 0.1255, 0.8189, 0.1727, 0.8022, 0.1516, 0.7994, 0.149, 0.8027, 0.1611, 0.8176, 0.1611, 0.8176, 0.149, 0.8027, 0.1453, 0.8046, 0.1439, 0.8248, 0.1255, 0.8189, 0.1408, 0.8035, 0.1397, 0.7996, 0.1178, 0.801, 0.1178, 0.801, 0.1397, 0.7996, 0.1414, 0.7945, 0.1278, 0.7792, 0.1278, 0.7792, 0.1414, 0.7945, 0.1462, 0.7933, 0.1485, 0.7717, 0.1485, 0.7717, 0.1462, 0.7933, 0.1503, 0.795, 0.1682, 0.7823, 0.1682, 0.7823, 0.1503, 0.795, 0.1516, 0.7994, 0.1727, 0.8022, 0.6559, 0.5043, 0.6666, 0.509, 0.666, 0.5237, 0.6561, 0.5282, 0.6736, 0.5118, 0.679, 0.5144, 0.6791, 0.5187, 0.6732, 0.521, 0.6666, 0.509, 0.6736, 0.5118, 0.6732, 0.521, 0.666, 0.5237, 0.679, 0.5144, 0.6843, 0.5166, 0.6791, 0.5187, 0.6732, 0.521, 0.6791, 0.5187, 0.6821, 0.5219, 0.6797, 0.5276, 0.666, 0.5237, 0.6732, 0.521, 0.6797, 0.5276, 0.6762, 0.5345, 0.6791, 0.5187, 0.6843, 0.5166, 0.6821, 0.5219, 0.6561, 0.5282, 0.666, 0.5237, 0.6762, 0.5345, 0.6725, 0.5443, 0.6762, 0.5345, 0.6797, 0.5276, 0.6887, 0.5276, 0.6913, 0.5351, 0.6821, 0.5219, 0.6843, 0.5166, 0.6865, 0.5219, 0.6725, 0.5443, 0.6762, 0.5345, 0.6913, 0.5351, 0.6949, 0.5446, 0.6797, 0.5276, 0.6821, 0.5219, 0.6865, 0.5219, 0.6887, 0.5276, 0.6865, 0.5219, 0.6843, 0.5166, 0.6895, 0.5187, 0.6949, 0.5446, 0.6913, 0.5351, 0.7019, 0.5244, 0.7126, 0.5292, 0.6887, 0.5276, 0.6865, 0.5219, 0.6895, 0.5187, 0.6949, 0.5213, 0.6913, 0.5351, 0.6887, 0.5276, 0.6949, 0.5213, 0.7019, 0.5244, 0.7126, 0.5292, 0.7019, 0.5244, 0.7026, 0.5096, 0.7127, 0.5051, 0.6949, 0.5213, 0.6895, 0.5187, 0.6896, 0.5144, 0.6955, 0.5123, 0.7019, 0.5244, 0.6949, 0.5213, 0.6955, 0.5123, 0.7026, 0.5096, 0.6895, 0.5187, 0.6843, 0.5166, 0.6896, 0.5144, 0.7026, 0.5096, 0.6955, 0.5123, 0.689, 0.5057, 0.6924, 0.4988, 0.6896, 0.5144, 0.6843, 0.5166, 0.6864, 0.5113, 0.7127, 0.5051, 0.7026, 0.5096, 0.6924, 0.4988, 0.6961, 0.4888, 0.6955, 0.5123, 0.6896, 0.5144, 0.6864, 0.5113, 0.689, 0.5057, 0.6924, 0.4988, 0.689, 0.5057, 0.6801, 0.5058, 0.6772, 0.4983, 0.6864, 0.5113, 0.6843, 0.5166, 0.6821, 0.5114, 0.6961, 0.4888, 0.6924, 0.4988, 0.6772, 0.4983, 0.6735, 0.4888, 0.689, 0.5057, 0.6864, 0.5113, 0.6821, 0.5114, 0.6801, 0.5058, 0.6735, 0.4888, 0.6772, 0.4983, 0.6666, 0.509, 0.6559, 0.5043, 0.6801, 0.5058, 0.6821, 0.5114, 0.679, 0.5144, 0.6736, 0.5118, 0.6772, 0.4983, 0.6801, 0.5058, 0.6736, 0.5118, 0.6666, 0.509, 0.6821, 0.5114, 0.6843, 0.5166, 0.679, 0.5144, 0.6559, 0.5043, 0.6561, 0.5282, 0.666, 0.5237, 0.6666, 0.509, 0.6736, 0.5118, 0.6732, 0.521, 0.6791, 0.5187, 0.679, 0.5144, 0.6666, 0.509, 0.666, 0.5237, 0.6732, 0.521, 0.6736, 0.5118, 0.679, 0.5144, 0.6791, 0.5187, 0.6843, 0.5166, 0.6732, 0.521, 0.6797, 0.5276, 0.6821, 0.5219, 0.6791, 0.5187, 0.666, 0.5237, 0.6762, 0.5345, 0.6797, 0.5276, 0.6732, 0.521, 0.6791, 0.5187, 0.6821, 0.5219, 0.6843, 0.5166, 0.6561, 0.5282, 0.6725, 0.5443, 0.6762, 0.5345, 0.666, 0.5237, 0.6762, 0.5345, 0.6913, 0.5351, 0.6887, 0.5276, 0.6797, 0.5276, 0.6821, 0.5219, 0.6865, 0.5219, 0.6843, 0.5166, 0.6725, 0.5443, 0.6949, 0.5446, 0.6913, 0.5351, 0.6762, 0.5345, 0.6797, 0.5276, 0.6887, 0.5276, 0.6865, 0.5219, 0.6821, 0.5219, 0.6865, 0.5219, 0.6895, 0.5187, 0.6843, 0.5166, 0.6949, 0.5446, 0.7126, 0.5292, 0.7019, 0.5244, 0.6913, 0.5351, 0.6887, 0.5276, 0.6949, 0.5213, 0.6895, 0.5187, 0.6865, 0.5219, 0.6913, 0.5351, 0.7019, 0.5244, 0.6949, 0.5213, 0.6887, 0.5276, 0.7126, 0.5292, 0.7127, 0.5051, 0.7026, 0.5096, 0.7019, 0.5244, 0.6949, 0.5213, 0.6955, 0.5123, 0.6896, 0.5144, 0.6895, 0.5187, 0.7019, 0.5244, 0.7026, 0.5096, 0.6955, 0.5123, 0.6949, 0.5213, 0.6895, 0.5187, 0.6896, 0.5144, 0.6843, 0.5166, 0.7026, 0.5096, 0.6924, 0.4988, 0.689, 0.5057, 0.6955, 0.5123, 0.6896, 0.5144, 0.6864, 0.5113, 0.6843, 0.5166, 0.7127, 0.5051, 0.6961, 0.4888, 0.6924, 0.4988, 0.7026, 0.5096, 0.6955, 0.5123, 0.689, 0.5057, 0.6864, 0.5113, 0.6896, 0.5144, 0.6924, 0.4988, 0.6772, 0.4983, 0.6801, 0.5058, 0.689, 0.5057, 0.6864, 0.5113, 0.6821, 0.5114, 0.6843, 0.5166, 0.6961, 0.4888, 0.6735, 0.4888, 0.6772, 0.4983, 0.6924, 0.4988, 0.689, 0.5057, 0.6801, 0.5058, 0.6821, 0.5114, 0.6864, 0.5113, 0.6735, 0.4888, 0.6559, 0.5043, 0.6666, 0.509, 0.6772, 0.4983, 0.6801, 0.5058, 0.6736, 0.5118, 0.679, 0.5144, 0.6821, 0.5114, 0.6772, 0.4983, 0.6666, 0.509, 0.6736, 0.5118, 0.6801, 0.5058, 0.6821, 0.5114, 0.679, 0.5144, 0.6843, 0.5166])
me_cube.materials.append(mat_material_002)
me_cube.materials.append(mat_material_003)
me_cube.use_mirror_vertex_groups = False
me_cube.update()
arm_armature = bpy.data.armatures.new('Armature')  # bones are not reproduced

# ---- objects
ob_shark = bpy.data.objects.new('Shark', me_cube)
ob_light = bpy.data.objects.new('Light', light_light)
ob_camera = bpy.data.objects.new('Camera', cam_camera)
ob_light_001 = bpy.data.objects.new('Light.001', light_light_001)
ob_armature = bpy.data.objects.new('Armature', arm_armature)
ob_front_image = bpy.data.objects.new('Front_Image', None)
ob_side_image = bpy.data.objects.new('Side_Image', None)

# ---- transforms, parenting, visibility, modifiers, constraints
ob_shark.location = (0.0, 0.0, 0.0)
ob_shark.lock_rotations_4d = False
ob_shark.empty_display_type = 'ARROWS'
ob_shark.lineart.crease_threshold = 0.0
ob_light.location = (4.076, -3.301, 5.904)
ob_light.rotation_euler = (0.6503, 0.05522, 1.866)
ob_light.lock_rotations_4d = False
ob_light.empty_display_type = 'ARROWS'
ob_light.color = (0.0, 0.0, 0.0, 0.0)
ob_light.lineart.crease_threshold = 0.0
ob_camera.location = (7.359, -6.926, 4.958)
ob_camera.rotation_euler = (1.109, 0.0, 0.8149)
ob_camera.lock_rotations_4d = False
ob_camera.empty_display_type = 'ARROWS'
ob_camera.color = (0.0, 0.0, 0.0, 0.0)
ob_camera.display_type = 'WIRE'
ob_camera.lineart.crease_threshold = 0.0
ob_light_001.location = (-3.466, -3.834, 5.447)
ob_light_001.rotation_euler = (0.6503, 0.05522, 1.866)
ob_light_001.lock_rotations_4d = False
ob_light_001.empty_display_type = 'ARROWS'
ob_light_001.color = (0.0, 0.0, 0.0, 0.0)
ob_light_001.lineart.crease_threshold = 0.0
ob_armature.location = (0.0, 0.0, 0.0)
ob_front_image.location = (0.0, 0.0, 0.0)
ob_front_image.rotation_euler = (1.571, -0.0, 3.142)
ob_front_image.empty_display_type = 'IMAGE'
ob_front_image.empty_display_size = 5.0
ob_front_image.empty_image_depth = 'FRONT'
ob_front_image.use_empty_image_alpha = True
ob_front_image.color = (1.0, 1.0, 1.0, 0.3)
ob_side_image.location = (0.0, 0.0, 0.0)
ob_side_image.rotation_euler = (1.571, -0.0, 1.571)
ob_side_image.empty_display_type = 'IMAGE'
ob_side_image.empty_display_size = 5.0
ob_side_image.empty_image_depth = 'FRONT'
ob_side_image.use_empty_image_alpha = True
ob_side_image.color = (1.0, 1.0, 1.0, 0.3)

# ---- collection membership
col_collection.objects.link(ob_shark)
col_collection.objects.link(ob_light)
col_collection.objects.link(ob_camera)
col_collection.objects.link(ob_light_001)
col_collection.objects.link(ob_armature)
col_reference.objects.link(ob_front_image)
col_reference.objects.link(ob_side_image)
def _layer_coll(name, lc=None):
    lc = lc or bpy.context.view_layer.layer_collection
    for c in lc.children:
        if c.name == name: return c
        r = _layer_coll(name, c)
        if r: return r
_layer_coll('Reference').exclude = True

# ---- scene / render settings (as saved in the file)
scene.camera = ob_camera
scene.frame_start = 1; scene.frame_end = 250; scene.frame_set(0)
scene.render.engine = 'BLENDER_EEVEE_NEXT'
bpy.context.view_layer.update()
